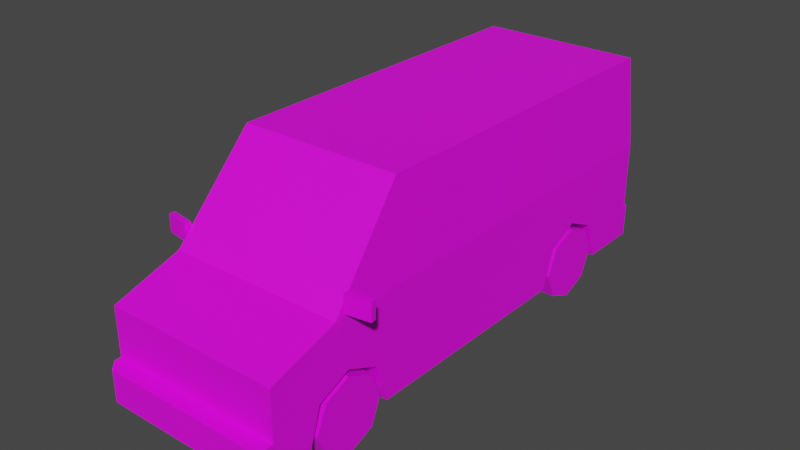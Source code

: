 # Source: Veh_Van_03_Red.blend  (saved by Blender 2.90.8; exported with 4.5.12 LTS)
import bpy
from mathutils import Matrix  # noqa: F401  (used for matrix-valued properties, if any)

bpy.ops.wm.read_factory_settings(use_empty=True)
scene = bpy.context.scene
scene.name = 'Scene'

# ---- collections
col_collection = bpy.data.collections.new('Collection'); scene.collection.children.link(col_collection)

# ---- images (referenced by path relative to the original .blend; pixels are not part of the script)
import os
ASSET_DIR = os.environ.get("B2B_ASSET_DIR", "")  # directory of the original .blend (textures are referenced by path, not embedded)
HERE = os.path.dirname(os.path.abspath(__file__))  # packed textures are extracted next to this script under _unpacked/

def load_image(name, relpath, width, height, colorspace="sRGB"):
    """Load a texture the original file referenced (path relative to the .blend, or extracted next to this script)."""
    p = next((c for c in (os.path.join(HERE, relpath), os.path.join(ASSET_DIR, relpath)) if relpath and os.path.exists(c)), "")
    if p:
        img = bpy.data.images.load(p, check_existing=True)
        img.name = name
    else:  # same state as the original file: an image datablock whose file is absent (Cycles renders it pink)
        img = bpy.data.images.new(name, width, height)
        img.source = "FILE"
        img.filepath = "//" + (relpath or name)
    img.colorspace_settings.name = colorspace
    return img
img_city_vehicles_pallete_png = load_image('city_vehicles_pallete.png', 'city_vehicles_pallete.png', 1024, 1024, 'sRGB')

# ---- materials (node trees are filled in below, after node groups)
mat_material_001 = bpy.data.materials.new('Material.001')
mat_material_001.use_transparent_shadow = False

# ---- material node trees
mat_material_001.use_nodes = True; mat_material_001.node_tree.nodes.clear()
_N = mat_material_001.node_tree.nodes; _L = mat_material_001.node_tree.links
n0 = _N.new('ShaderNodeBsdfPrincipled'); n0.name = 'Principled BSDF'; n0.location = (10, 300)
n0.distribution = 'GGX'
n0.subsurface_method = 'BURLEY'
n0.inputs[3].default_value = 1.45
n0.inputs[27].default_value = (0.0, 0.0, 0.0, 1.0)
n0.inputs[28].default_value = 1.0
n1 = _N.new('ShaderNodeOutputMaterial'); n1.name = 'Material Output'; n1.location = (300, 300)
n2 = _N.new('ShaderNodeTexImage'); n2.name = 'Image Texture'; n2.location = (-353, 87)
n2.image = img_city_vehicles_pallete_png
n2.interpolation = 'Closest'
_L.new(n0.outputs[0], n1.inputs[0])
_L.new(n2.outputs[0], n0.inputs[0])
n1.is_active_output = True

# ---- world
world_world = bpy.data.worlds.new('World'); scene.world = world_world
world_world.use_nodes = True; world_world.node_tree.nodes.clear()
_N = world_world.node_tree.nodes; _L = world_world.node_tree.links
n0 = _N.new('ShaderNodeOutputWorld'); n0.name = 'World Output'; n0.location = (300, 300)
n1 = _N.new('ShaderNodeBackground'); n1.name = 'Background'; n1.location = (10, 300)
n1.inputs[0].default_value = (0.05088, 0.05088, 0.05088, 1.0)
_L.new(n1.outputs[0], n0.inputs[0])
n0.is_active_output = True
world_world.color = (0.05088, 0.05088, 0.05088)
world_world.use_sun_shadow = False
world_world.sun_shadow_jitter_overblur = 0.0

# ---- meshes
me_plane = bpy.data.meshes.new('Plane')
me_plane.from_pydata([(0.357, 0.3844, 0.4111), (0.357, 0.582, 0.5017), (0.357, 0.7796, 0.4111), (0.357, -1.623, 0.4111), (0.357, -1.42, 0.5017), (0.357, -1.216, 0.4111), (0.5505, -1.93, 0.6685), (0.5505, -1.93, 0.1664), (0.4383, 1.198, 1.34), (0.5505, 1.225, 0.1664), (0.5166, -1.479, 0.8279), (0.5082, -1.012, 1.371), (0.4757, 1.225, 0.8036), (0.1741, 1.225, 0.8068), (0.4924, -1.199, 1.153), (0.5251, -1.164, 1.145), (0.5481, -1.43, 0.8355), (0.5481, -0.8572, 0.8355), (0.5505, -0.7265, 0.1664), (0.5082, -0.7265, 1.371), (0.5251, -0.8572, 1.145), (0.5227, -1.179, 1.177), (0.5505, -1.5, 0.8036), (0.5505, -0.7265, 0.8036), (0.5227, -0.7265, 1.177), (0.5505, -1.93, 0.363), (0.4902, -2.032, 0.363), (0.5505, -1.972, 0.363), (0.5505, -1.972, 0.1664), (0.4902, -2.032, 0.1664), (0.5505, -1.623, 0.4111), (0.5505, -1.699, 0.1664), (0.357, -1.699, 0.1664), (0.5505, -1.216, 0.4111), (0.5505, -1.14, 0.1664), (0.357, -1.14, 0.1664), (0.5505, -1.42, 0.5017), (0.357, -1.42, 0.1664), (0.5505, 0.3844, 0.4111), (0.5505, 0.3022, 0.1664), (0.357, 0.3022, 0.1664), (0.5505, 0.7796, 0.4111), (0.5505, 0.8618, 0.1664), (0.357, 0.8618, 0.1664), (0.5505, 0.582, 0.5017), (0.357, 0.582, 0.1664), (0.1033, -2.032, 0.3256), (0.1033, -2.032, 0.2058), (0.5505, -1.93, 0.5928), (0.5505, -1.93, 0.4498), (0.351, -1.93, 0.5928), (0.351, -1.93, 0.4498), (0.2985, -1.93, 0.4498), (0.2985, -1.93, 0.5928), (0.5133, -1.93, 0.4498), (0.5133, -1.93, 0.5928), (0.03391, -1.93, 0.5185), (0.4757, 1.225, 0.4016), (0.5263, 1.283, 0.1664), (0.5505, 1.251, 0.1664), (0.5505, 1.251, 0.363), (0.5263, 1.283, 0.363), (0.5505, 1.225, 0.8036), (0.5082, 1.197, 1.371), (0.5505, 1.225, 0.363), (0.07575, 1.225, 0.8071), (0.07575, 1.225, 0.776), (0.1741, 1.225, 0.776), (0.1024, 1.283, 0.3256), (0.1024, 1.283, 0.2058), (0.4757, 1.225, 0.7611), (0.5505, 1.225, 0.7611), (0.5505, 1.225, 0.5149), (0.4757, 1.225, 0.5149), (0.5505, 1.225, 0.5571), (0.4757, 1.225, 0.5571), (-0.357, 0.3844, 0.4111), (-0.357, 0.582, 0.5017), (-0.357, 0.7796, 0.4111), (-0.357, -1.623, 0.4111), (-0.357, -1.42, 0.5017), (-0.357, -1.216, 0.4111), (-0.5505, -1.93, 0.6685), (-0.5505, -1.93, 0.1664), (-0.4383, 1.198, 1.34), (-0.5505, 1.225, 0.1664), (-0.5166, -1.479, 0.8279), (-0.5082, -1.012, 1.371), (0.0, -1.93, 0.6685), (0.0, -1.93, 0.1664), (0.0, 1.197, 1.371), (0.0, 1.225, 0.1664), (0.0, -1.5, 0.8036), (0.0, -1.012, 1.371), (-0.4757, 1.225, 0.8036), (-0.1741, 1.225, 0.8068), (-0.4924, -1.199, 1.153), (0.0, -1.179, 1.177), (-0.5251, -1.164, 1.145), (-0.5481, -1.43, 0.8355), (0.0, -1.199, 1.153), (0.0, -1.479, 0.8279), (-0.5481, -0.8572, 0.8355), (-0.5505, -0.7265, 0.1664), (-0.5082, -0.7265, 1.371), (-0.5251, -0.8572, 1.145), (-0.5227, -1.179, 1.177), (-0.5505, -1.5, 0.8036), (-0.5505, -0.7265, 0.8036), (-0.5227, -0.7265, 1.177), (0.0, -1.93, 0.363), (-0.5505, -1.93, 0.363), (0.0, -2.032, 0.363), (0.0, -2.032, 0.1664), (-0.4902, -2.032, 0.363), (-0.5505, -1.972, 0.363), (-0.5505, -1.972, 0.1664), (-0.4902, -2.032, 0.1664), (-0.5505, -1.623, 0.4111), (-0.5505, -1.699, 0.1664), (-0.357, -1.699, 0.1664), (-0.5505, -1.216, 0.4111), (-0.5505, -1.14, 0.1664), (-0.357, -1.14, 0.1664), (-0.5505, -1.42, 0.5017), (-0.357, -1.42, 0.1664), (-0.5505, 0.3844, 0.4111), (-0.5505, 0.3022, 0.1664), (-0.357, 0.3022, 0.1664), (-0.5505, 0.7796, 0.4111), (-0.5505, 0.8618, 0.1664), (-0.357, 0.8618, 0.1664), (-0.5505, 0.582, 0.5017), (-0.357, 0.582, 0.1664), (0.0, -2.032, 0.3256), (0.0, -2.032, 0.2058), (-0.1033, -2.032, 0.3256), (-0.1033, -2.032, 0.2058), (-0.5505, -1.93, 0.5928), (-0.5505, -1.93, 0.4498), (-0.351, -1.93, 0.5928), (-0.351, -1.93, 0.4498), (0.0, -1.93, 0.5928), (0.0, -1.93, 0.4498), (-0.2985, -1.93, 0.4498), (-0.2985, -1.93, 0.5928), (-0.5133, -1.93, 0.4498), (-0.5133, -1.93, 0.5928), (0.0, -1.93, 0.5574), (0.0, -1.93, 0.4796), (-0.03391, -1.93, 0.5185), (-0.4757, 1.225, 0.4016), (0.0, 1.225, 0.363), (0.0, 1.283, 0.1664), (0.0, 1.283, 0.363), (-0.5263, 1.283, 0.1664), (-0.5505, 1.251, 0.1664), (-0.5505, 1.251, 0.363), (-0.5263, 1.283, 0.363), (-0.5505, 1.225, 0.8036), (-0.5082, 1.197, 1.371), (0.0, 1.225, 0.8072), (0.0, 1.198, 1.34), (-0.5505, 1.225, 0.363), (0.0, 1.225, 0.4016), (-0.07575, 1.225, 0.8071), (-0.07575, 1.225, 0.776), (-0.1741, 1.225, 0.776), (0.0, 1.283, 0.2058), (0.0, 1.283, 0.3256), (-0.1024, 1.283, 0.3256), (-0.1024, 1.283, 0.2058), (-0.4757, 1.225, 0.7611), (-0.5505, 1.225, 0.7611), (-0.5505, 1.225, 0.5149), (-0.4757, 1.225, 0.5149), (-0.5505, 1.225, 0.5571), (-0.4757, 1.225, 0.5571), (0.5532, -1.445, 0.8252), (0.5532, -1.445, 0.9345), (0.5475, -1.409, 0.8252), (0.5475, -1.409, 0.9345), (0.704, -1.421, 0.8252), (0.704, -1.421, 0.9345), (0.6983, -1.385, 0.8252), (0.6983, -1.385, 0.9345), (-0.5532, -1.445, 0.8252), (-0.5532, -1.445, 0.9345), (-0.5475, -1.409, 0.8252), (-0.5475, -1.409, 0.9345), (-0.704, -1.421, 0.8252), (-0.704, -1.421, 0.9345), (-0.6983, -1.385, 0.8252), (-0.6983, -1.385, 0.9345)], [], [(0, 1, 44, 38), (1, 2, 41, 44), (2, 43, 42, 41), (3, 4, 36, 30), (4, 5, 33, 36), (5, 35, 34, 33), (8, 12, 13, 65, 161, 162), (89, 7, 28, 29, 113), (11, 19, 63, 90, 93), (10, 14, 100, 101), (6, 22, 92, 88), (62, 63, 19, 24, 23), (161, 65, 66, 67, 13, 12, 70, 75, 73, 57, 164), (97, 21, 11, 93), (14, 10, 22, 21), (10, 101, 92, 22), (100, 14, 21, 97), (17, 20, 15, 16), (23, 18, 39, 38, 44, 41, 42, 9, 64, 72, 74, 71, 62), (21, 24, 19, 11), (16, 15, 21, 22), (17, 16, 22, 23), (20, 17, 23, 24), (15, 20, 24, 21), (110, 25, 49, 54, 51, 50, 55, 48, 6, 88, 142, 53, 52, 143), (25, 110, 112, 26, 27), (29, 26, 112, 134, 46, 47, 135, 113), (26, 29, 28, 27), (7, 25, 27, 28), (37, 3, 32), (37, 4, 3), (37, 5, 4), (32, 3, 30, 31), (35, 5, 37), (45, 0, 40), (45, 1, 0), (45, 2, 1), (40, 0, 38, 39), (43, 2, 45), (135, 47, 46, 134), (48, 55, 54, 49), (143, 52, 53, 142, 148, 56, 149), (54, 55, 50, 51), (149, 56, 148), (37, 32, 31, 7, 89, 91, 9, 42, 43, 45, 40, 39, 18, 34, 35), (36, 33, 34, 18, 23, 22, 6, 48, 49, 25, 7, 31, 30), (64, 9, 59, 60), (152, 64, 60, 61, 154), (154, 61, 58, 153, 168, 69, 68, 169), (58, 61, 60, 59), (9, 91, 153, 58, 59), (12, 8, 63, 62), (13, 67, 66, 65), (8, 162, 90, 63), (57, 73, 72, 64), (164, 57, 64, 152), (169, 68, 69, 168), (71, 70, 12, 62), (72, 73, 75, 74), (74, 75, 70, 71), (76, 126, 132, 77), (77, 132, 129, 78), (78, 129, 130, 131), (79, 118, 124, 80), (80, 124, 121, 81), (81, 121, 122, 123), (84, 162, 161, 165, 95, 94), (89, 113, 117, 116, 83), (87, 93, 90, 160, 104), (86, 101, 100, 96), (82, 88, 92, 107), (159, 108, 109, 104, 160), (161, 164, 151, 175, 177, 172, 94, 95, 167, 166, 165), (97, 93, 87, 106), (96, 106, 107, 86), (86, 107, 92, 101), (100, 97, 106, 96), (102, 99, 98, 105), (108, 159, 173, 176, 174, 163, 85, 130, 129, 132, 126, 127, 103), (106, 87, 104, 109), (99, 107, 106, 98), (102, 108, 107, 99), (105, 109, 108, 102), (98, 106, 109, 105), (110, 143, 144, 145, 142, 88, 82, 138, 147, 140, 141, 146, 139, 111), (111, 115, 114, 112, 110), (117, 113, 135, 137, 136, 134, 112, 114), (114, 115, 116, 117), (83, 116, 115, 111), (125, 120, 79), (125, 79, 80), (125, 80, 81), (120, 119, 118, 79), (123, 125, 81), (133, 128, 76), (133, 76, 77), (133, 77, 78), (128, 127, 126, 76), (131, 133, 78), (135, 134, 136, 137), (138, 139, 146, 147), (143, 149, 150, 148, 142, 145, 144), (146, 141, 140, 147), (149, 148, 150), (125, 123, 122, 103, 127, 128, 133, 131, 130, 85, 91, 89, 83, 119, 120), (124, 118, 119, 83, 111, 139, 138, 82, 107, 108, 103, 122, 121), (163, 157, 156, 85), (152, 154, 158, 157, 163), (154, 169, 170, 171, 168, 153, 155, 158), (155, 156, 157, 158), (85, 156, 155, 153, 91), (94, 159, 160, 84), (95, 165, 166, 167), (84, 160, 90, 162), (151, 163, 174, 175), (164, 152, 163, 151), (169, 168, 171, 170), (173, 159, 94, 172), (174, 176, 177, 175), (176, 173, 172, 177), (178, 179, 181, 180), (180, 181, 185, 184), (184, 185, 183, 182), (182, 183, 179, 178), (180, 184, 182, 178), (185, 181, 179, 183), (186, 188, 189, 187), (188, 192, 193, 189), (192, 190, 191, 193), (190, 186, 187, 191), (188, 186, 190, 192), (193, 191, 187, 189)])
_uv = me_plane.uv_layers.new(name='UVMap')
_uv.uv.foreach_set('vector', [0.2197, 0.05037, 0.2197, 0.05085, 0.2192, 0.05085, 0.2192, 0.05037, 0.2197, 0.05085, 0.2197, 0.05134, 0.2192, 0.05134, 0.2192, 0.05085, 0.2176, 0.05573, 0.2176, 0.05634, 0.2171, 0.05634, 0.2171, 0.05573, 0.2149, 0.05542, 0.2149, 0.05493, 0.2154, 0.05493, 0.2154, 0.05542, 0.2149, 0.05493, 0.2149, 0.05443, 0.2154, 0.05443, 0.2154, 0.05493, 0.2089, 0.05575, 0.2089, 0.05635, 0.2085, 0.05635, 0.2085, 0.05575, 0.2528, 0.9522, 0.2464, 0.9527, 0.2464, 0.9491, 0.2464, 0.9479, 0.2464, 0.947, 0.2528, 0.947, 0.2179, 0.03143, 0.2158, 0.03143, 0.2158, 0.03127, 0.216, 0.03104, 0.2179, 0.03104, 0.2595, 0.8783, 0.2595, 0.8795, 0.2595, 0.8875, 0.2574, 0.8875, 0.2574, 0.8783, 0.1234, 0.03982, 0.1227, 0.03977, 0.1227, 0.03872, 0.1234, 0.03872, 0.2552, 0.8921, 0.2571, 0.8921, 0.2571, 0.8944, 0.2552, 0.8944, 0.2479, 0.8919, 0.2455, 0.8918, 0.2455, 0.8837, 0.2463, 0.8837, 0.2479, 0.8837, 0.2464, 0.947, 0.2464, 0.9479, 0.246, 0.9479, 0.246, 0.9491, 0.2464, 0.9491, 0.2464, 0.9527, 0.2458, 0.9527, 0.2434, 0.9527, 0.2428, 0.9527, 0.2415, 0.9527, 0.2415, 0.947, 0.256, 0.8898, 0.256, 0.892, 0.2552, 0.8919, 0.2552, 0.8898, 0.2561, 0.8918, 0.2574, 0.8919, 0.2575, 0.8921, 0.256, 0.892, 0.2574, 0.8919, 0.2574, 0.8898, 0.2575, 0.8898, 0.2575, 0.8921, 0.2561, 0.8898, 0.2561, 0.8918, 0.256, 0.892, 0.256, 0.8898, 0.1184, 0.03534, 0.1178, 0.03534, 0.1178, 0.03469, 0.1184, 0.03412, 0.2479, 0.8837, 0.2506, 0.8837, 0.2506, 0.888, 0.2495, 0.8884, 0.2491, 0.8892, 0.2495, 0.89, 0.2506, 0.8904, 0.2506, 0.8919, 0.2497, 0.8919, 0.2491, 0.8919, 0.2489, 0.8919, 0.248, 0.8919, 0.2479, 0.8919, 0.2463, 0.8818, 0.2463, 0.8837, 0.2455, 0.8837, 0.2455, 0.8825, 0.2477, 0.8808, 0.2464, 0.8819, 0.2463, 0.8818, 0.2479, 0.8805, 0.2477, 0.8832, 0.2477, 0.8808, 0.2479, 0.8805, 0.2479, 0.8837, 0.2464, 0.8832, 0.2477, 0.8832, 0.2479, 0.8837, 0.2463, 0.8837, 0.2464, 0.8819, 0.2464, 0.8832, 0.2463, 0.8837, 0.2463, 0.8818, 0.2575, 0.8898, 0.2575, 0.8875, 0.2579, 0.8875, 0.2579, 0.8876, 0.2579, 0.8883, 0.2585, 0.8883, 0.2585, 0.8876, 0.2585, 0.8875, 0.2588, 0.8875, 0.2588, 0.8898, 0.2585, 0.8898, 0.2585, 0.8885, 0.2579, 0.8885, 0.2579, 0.8898, 0.8225, 0.1256, 0.8225, 0.124, 0.8228, 0.124, 0.8228, 0.1255, 0.8226, 0.1256, 0.8183, 0.1253, 0.8177, 0.1253, 0.8177, 0.1238, 0.8178, 0.1238, 0.8178, 0.1241, 0.8182, 0.1241, 0.8182, 0.1238, 0.8183, 0.1238, 0.8171, 0.1121, 0.8177, 0.1121, 0.8177, 0.1123, 0.8171, 0.1123, 0.8177, 0.1124, 0.8171, 0.1124, 0.8171, 0.1123, 0.8177, 0.1123, 0.2127, 0.05375, 0.2121, 0.05325, 0.2127, 0.05307, 0.2127, 0.05375, 0.2119, 0.05375, 0.2121, 0.05325, 0.2127, 0.05375, 0.2121, 0.05424, 0.2119, 0.05375, 0.2104, 0.05635, 0.2104, 0.05575, 0.2108, 0.05575, 0.2108, 0.05635, 0.2127, 0.05443, 0.2121, 0.05424, 0.2127, 0.05375, 0.2144, 0.05375, 0.2138, 0.05327, 0.2144, 0.05307, 0.2144, 0.05375, 0.2136, 0.05375, 0.2138, 0.05327, 0.2144, 0.05375, 0.2138, 0.05423, 0.2136, 0.05375, 0.2089, 0.05635, 0.2089, 0.05575, 0.2094, 0.05575, 0.2094, 0.05635, 0.2144, 0.05443, 0.2138, 0.05423, 0.2144, 0.05375, 0.551, 0.02525, 0.551, 0.02579, 0.5504, 0.02579, 0.5504, 0.02525, 0.8838, 0.5504, 0.8838, 0.5521, 0.8774, 0.5521, 0.8774, 0.5504, 0.1236, 0.03872, 0.1236, 0.03808, 0.1239, 0.03808, 0.1239, 0.03872, 0.1238, 0.03872, 0.1238, 0.03864, 0.1237, 0.03872, 0.9787, 0.4766, 0.9841, 0.4766, 0.9841, 0.4827, 0.9787, 0.4827, 0.8081, 0.1253, 0.8164, 0.1181, 0.8248, 0.1253, 0.2165, 0.03336, 0.2165, 0.0323, 0.2158, 0.0323, 0.2158, 0.03143, 0.2179, 0.03143, 0.2179, 0.04341, 0.2158, 0.04341, 0.2158, 0.04203, 0.2165, 0.04203, 0.2165, 0.04097, 0.2165, 0.03991, 0.2158, 0.03991, 0.2158, 0.036, 0.2158, 0.03443, 0.2165, 0.03443, 0.2491, 0.8808, 0.2495, 0.8817, 0.2506, 0.882, 0.2506, 0.8837, 0.2479, 0.8837, 0.2479, 0.8805, 0.2484, 0.8787, 0.2488, 0.8787, 0.2494, 0.8787, 0.2497, 0.8787, 0.2506, 0.8787, 0.2506, 0.8797, 0.2495, 0.88, 0.8171, 0.1221, 0.8177, 0.1221, 0.8177, 0.1222, 0.8171, 0.1222, 0.8211, 0.124, 0.8211, 0.1257, 0.821, 0.1257, 0.8209, 0.1256, 0.8209, 0.124, 0.8134, 0.1239, 0.8134, 0.1223, 0.814, 0.1223, 0.814, 0.1239, 0.8138, 0.1239, 0.8138, 0.1236, 0.8135, 0.1236, 0.8135, 0.1239, 0.8177, 0.1223, 0.8171, 0.1223, 0.8171, 0.1222, 0.8177, 0.1222, 0.2158, 0.04341, 0.2179, 0.04341, 0.2179, 0.04363, 0.2159, 0.04363, 0.2158, 0.04351, 0.2422, 0.8964, 0.2445, 0.8962, 0.2446, 0.8965, 0.2422, 0.8967, 0.8168, 0.1332, 0.8139, 0.1332, 0.8139, 0.1243, 0.8168, 0.1243, 0.2445, 0.8962, 0.2445, 0.8944, 0.2446, 0.8944, 0.2446, 0.8965, 0.2405, 0.8964, 0.241, 0.8964, 0.241, 0.8967, 0.2404, 0.8967, 0.2419, 0.8684, 0.2419, 0.8827, 0.2407, 0.885, 0.2407, 0.8684, 0.5429, 0.02544, 0.5429, 0.0249, 0.5436, 0.0249, 0.5436, 0.02544, 0.921, 0.5999, 0.921, 0.597, 0.9228, 0.597, 0.9227, 0.5999, 0.8857, 0.6023, 0.8857, 0.5988, 0.8877, 0.5988, 0.8877, 0.6023, 0.913, 0.5999, 0.913, 0.597, 0.921, 0.597, 0.921, 0.5999, 0.2133, 0.05539, 0.2129, 0.05539, 0.2129, 0.05491, 0.2133, 0.05491, 0.2133, 0.05491, 0.2129, 0.05491, 0.2129, 0.05443, 0.2133, 0.05443, 0.2109, 0.05563, 0.2114, 0.05563, 0.2114, 0.05623, 0.2109, 0.05623, 0.2119, 0.05406, 0.2114, 0.05406, 0.2114, 0.05356, 0.2119, 0.05356, 0.2119, 0.05356, 0.2114, 0.05356, 0.2114, 0.05307, 0.2119, 0.05307, 0.2176, 0.05573, 0.2181, 0.05573, 0.2181, 0.05633, 0.2176, 0.05633, 0.2528, 0.9418, 0.2528, 0.947, 0.2464, 0.947, 0.2464, 0.9461, 0.2464, 0.9449, 0.2464, 0.9413, 0.2179, 0.03143, 0.2179, 0.03104, 0.2198, 0.03104, 0.22, 0.03127, 0.22, 0.03143, 0.2552, 0.8783, 0.2574, 0.8783, 0.2574, 0.8875, 0.2552, 0.8875, 0.2552, 0.8795, 0.1234, 0.03761, 0.1234, 0.03872, 0.1227, 0.03872, 0.1227, 0.03767, 0.2552, 0.8967, 0.2552, 0.8944, 0.2571, 0.8944, 0.2571, 0.8967, 0.2428, 0.8785, 0.2428, 0.8867, 0.2412, 0.8867, 0.2404, 0.8867, 0.2404, 0.8786, 0.2464, 0.947, 0.2415, 0.947, 0.2415, 0.9413, 0.2428, 0.9413, 0.2434, 0.9413, 0.2458, 0.9413, 0.2464, 0.9413, 0.2464, 0.9449, 0.246, 0.9449, 0.246, 0.9461, 0.2464, 0.9461, 0.256, 0.8898, 0.2552, 0.8898, 0.2552, 0.8877, 0.256, 0.8876, 0.2561, 0.8877, 0.256, 0.8876, 0.2575, 0.8875, 0.2574, 0.8876, 0.2574, 0.8876, 0.2575, 0.8875, 0.2575, 0.8898, 0.2574, 0.8898, 0.2561, 0.8898, 0.256, 0.8898, 0.256, 0.8876, 0.2561, 0.8877, 0.1158, 0.0374, 0.1158, 0.03862, 0.1152, 0.03805, 0.1152, 0.0374, 0.2428, 0.8867, 0.2428, 0.8785, 0.243, 0.8785, 0.2438, 0.8785, 0.244, 0.8785, 0.2446, 0.8785, 0.2455, 0.8785, 0.2455, 0.88, 0.2444, 0.8804, 0.244, 0.8812, 0.2444, 0.882, 0.2455, 0.8824, 0.2455, 0.8867, 0.2412, 0.8885, 0.2404, 0.8878, 0.2404, 0.8867, 0.2412, 0.8867, 0.2426, 0.8896, 0.2428, 0.8899, 0.2412, 0.8885, 0.2413, 0.8885, 0.2426, 0.8872, 0.2428, 0.8867, 0.2428, 0.8899, 0.2426, 0.8896, 0.2413, 0.8872, 0.2412, 0.8867, 0.2428, 0.8867, 0.2426, 0.8872, 0.2413, 0.8885, 0.2412, 0.8885, 0.2412, 0.8867, 0.2413, 0.8872, 0.2575, 0.8898, 0.2579, 0.8898, 0.2579, 0.891, 0.2585, 0.891, 0.2585, 0.8898, 0.2588, 0.8898, 0.2588, 0.8921, 0.2585, 0.8921, 0.2585, 0.8919, 0.2585, 0.8912, 0.2579, 0.8912, 0.2579, 0.8919, 0.2579, 0.8921, 0.2575, 0.8921, 0.8225, 0.1223, 0.8226, 0.1223, 0.8228, 0.1225, 0.8228, 0.124, 0.8225, 0.124, 0.8183, 0.1223, 0.8183, 0.1238, 0.8182, 0.1238, 0.8182, 0.1235, 0.8178, 0.1235, 0.8178, 0.1238, 0.8177, 0.1238, 0.8177, 0.1223, 0.8134, 0.1223, 0.8134, 0.1221, 0.814, 0.1221, 0.814, 0.1223, 0.814, 0.122, 0.814, 0.1221, 0.8134, 0.1221, 0.8134, 0.122, 0.2157, 0.05375, 0.2157, 0.05443, 0.2151, 0.05424, 0.2157, 0.05375, 0.2151, 0.05424, 0.2149, 0.05375, 0.2157, 0.05375, 0.2149, 0.05375, 0.2151, 0.05325, 0.2104, 0.05635, 0.2099, 0.05635, 0.2099, 0.05575, 0.2104, 0.05575, 0.2157, 0.05307, 0.2157, 0.05375, 0.2151, 0.05325, 0.2136, 0.05375, 0.2136, 0.05443, 0.213, 0.05423, 0.2136, 0.05375, 0.213, 0.05423, 0.2127, 0.05375, 0.2136, 0.05375, 0.2127, 0.05375, 0.213, 0.05327, 0.2099, 0.05635, 0.2094, 0.05635, 0.2094, 0.05575, 0.2099, 0.05575, 0.2136, 0.05307, 0.2136, 0.05375, 0.213, 0.05327, 0.551, 0.02525, 0.5504, 0.02525, 0.5504, 0.0247, 0.551, 0.0247, 0.8838, 0.5992, 0.8774, 0.5992, 0.8774, 0.5976, 0.8838, 0.5976, 0.1236, 0.03872, 0.1237, 0.03872, 0.1238, 0.03879, 0.1238, 0.03872, 0.1239, 0.03872, 0.1239, 0.03935, 0.1236, 0.03935, 0.9787, 0.515, 0.9787, 0.5089, 0.9841, 0.5089, 0.9841, 0.515, 0.8081, 0.1253, 0.8248, 0.1253, 0.8164, 0.1325, 0.2193, 0.03336, 0.2193, 0.03443, 0.22, 0.03443, 0.22, 0.036, 0.22, 0.03991, 0.2193, 0.03991, 0.2193, 0.04097, 0.2193, 0.04203, 0.22, 0.04203, 0.22, 0.04341, 0.2179, 0.04341, 0.2179, 0.03143, 0.22, 0.03143, 0.22, 0.0323, 0.2193, 0.0323, 0.244, 0.8896, 0.2444, 0.8904, 0.2455, 0.8907, 0.2455, 0.8917, 0.2446, 0.8917, 0.2443, 0.8917, 0.2437, 0.8917, 0.2433, 0.8917, 0.2428, 0.8899, 0.2428, 0.8867, 0.2455, 0.8867, 0.2455, 0.8884, 0.2444, 0.8887, 0.8134, 0.1123, 0.8134, 0.1122, 0.814, 0.1122, 0.814, 0.1123, 0.8211, 0.124, 0.8209, 0.124, 0.8209, 0.1224, 0.821, 0.1223, 0.8211, 0.1223, 0.8134, 0.1239, 0.8135, 0.1239, 0.8135, 0.1242, 0.8138, 0.1242, 0.8138, 0.1239, 0.814, 0.1239, 0.814, 0.1255, 0.8134, 0.1255, 0.814, 0.1121, 0.814, 0.1122, 0.8134, 0.1122, 0.8134, 0.1121, 0.22, 0.04341, 0.22, 0.04351, 0.2199, 0.04363, 0.2179, 0.04363, 0.2179, 0.04341, 0.2422, 0.8924, 0.2422, 0.8921, 0.2446, 0.8923, 0.2445, 0.8926, 0.8168, 0.1017, 0.8168, 0.1106, 0.8139, 0.1106, 0.8139, 0.1017, 0.2445, 0.8926, 0.2446, 0.8923, 0.2446, 0.8944, 0.2445, 0.8944, 0.2405, 0.8924, 0.2404, 0.8921, 0.241, 0.8921, 0.241, 0.8924, 0.2419, 0.8684, 0.2407, 0.8684, 0.2407, 0.8518, 0.2419, 0.854, 0.5429, 0.02544, 0.5436, 0.02544, 0.5436, 0.02597, 0.5429, 0.02597, 0.921, 0.5571, 0.9227, 0.5571, 0.9228, 0.56, 0.921, 0.56, 0.8857, 0.5508, 0.8877, 0.5508, 0.8877, 0.5543, 0.8857, 0.5543, 0.913, 0.5571, 0.921, 0.5571, 0.921, 0.56, 0.913, 0.56, 0.1519, 0.03659, 0.1519, 0.03714, 0.1517, 0.03714, 0.1517, 0.03659, 0.9462, 0.4984, 0.9457, 0.4984, 0.9457, 0.4976, 0.9462, 0.4976, 0.1417, 0.0371, 0.1417, 0.03765, 0.1415, 0.03765, 0.1415, 0.0371, 0.1413, 0.03786, 0.1407, 0.03786, 0.1407, 0.0371, 0.1413, 0.03711, 0.1519, 0.03583, 0.1519, 0.03506, 0.152, 0.03506, 0.152, 0.03583, 0.1519, 0.03659, 0.1519, 0.03583, 0.152, 0.03583, 0.152, 0.03659, 0.1413, 0.0371, 0.1415, 0.0371, 0.1415, 0.03765, 0.1413, 0.03765, 0.9462, 0.4968, 0.9462, 0.4976, 0.9457, 0.4976, 0.9457, 0.4969, 0.1519, 0.03659, 0.152, 0.03659, 0.152, 0.03714, 0.1519, 0.03714, 0.1413, 0.03786, 0.1413, 0.03862, 0.1407, 0.03862, 0.1407, 0.03787, 0.1519, 0.03583, 0.1517, 0.03583, 0.1517, 0.03506, 0.1519, 0.03506, 0.1517, 0.03583, 0.1519, 0.03583, 0.1519, 0.03659, 0.1517, 0.03659])
me_plane.materials.append(mat_material_001)
me_plane.use_remesh_fix_poles = True
me_plane.use_remesh_preserve_attributes = False
me_plane.use_mirror_vertex_groups = False
me_plane.update()
me_plane_001 = bpy.data.meshes.new('Plane.001')
me_plane_001.from_pydata([(0.3999, -1.42, 0.23), (0.5505, -1.42, 0.23), (0.3999, -1.191, 0.23), (0.5505, -1.191, 0.23), (0.3999, -1.258, 0.068), (0.5505, -1.258, 0.068), (0.3999, -1.42, 0.0009183), (0.5505, -1.42, 0.0009183), (0.3999, -1.582, 0.068), (0.5505, -1.582, 0.068), (0.3999, -1.649, 0.23), (0.5505, -1.649, 0.23), (0.3999, -1.582, 0.3919), (0.5505, -1.582, 0.3919), (0.3999, -1.42, 0.459), (0.5505, -1.42, 0.459), (0.3999, -1.258, 0.3919), (0.5505, -1.258, 0.3919), (0.5505, -1.314, 0.1241), (0.5505, -1.27, 0.23), (0.5505, -1.42, 0.08024), (0.5505, -1.526, 0.1241), (0.5505, -1.57, 0.23), (0.5505, -1.526, 0.3358), (0.5505, -1.42, 0.3797), (0.5505, -1.314, 0.3358)], [], [(0, 2, 4), (1, 18, 19), (2, 3, 5, 4), (0, 4, 6), (1, 20, 18), (4, 5, 7, 6), (0, 6, 8), (1, 21, 20), (6, 7, 9, 8), (0, 8, 10), (1, 22, 21), (8, 9, 11, 10), (0, 10, 12), (1, 23, 22), (10, 11, 13, 12), (0, 12, 14), (1, 24, 23), (12, 13, 15, 14), (0, 14, 16), (1, 25, 24), (14, 15, 17, 16), (0, 16, 2), (1, 19, 25), (16, 17, 3, 2), (19, 18, 5, 3), (18, 20, 7, 5), (20, 21, 9, 7), (21, 22, 11, 9), (22, 23, 13, 11), (23, 24, 15, 13), (24, 25, 17, 15), (25, 19, 3, 17)])
_uv = me_plane_001.uv_layers.new(name='UVMap')
_uv.uv.foreach_set('vector', [0.1144, 0.03682, 0.1146, 0.03635, 0.1149, 0.03663, 0.2456, 0.02722, 0.2453, 0.02709, 0.2455, 0.02691, 0.1165, 0.03575, 0.1168, 0.03575, 0.1168, 0.03611, 0.1165, 0.03611, 0.1144, 0.03682, 0.1149, 0.03663, 0.1149, 0.03702, 0.2456, 0.02722, 0.2453, 0.02734, 0.2453, 0.02709, 0.1172, 0.03454, 0.1175, 0.03454, 0.1175, 0.0349, 0.1172, 0.0349, 0.1144, 0.03682, 0.1149, 0.03702, 0.1146, 0.03729, 0.2456, 0.02722, 0.2455, 0.02752, 0.2453, 0.02734, 0.1172, 0.0349, 0.1175, 0.0349, 0.1175, 0.03526, 0.1172, 0.03526, 0.1144, 0.03682, 0.1146, 0.03729, 0.1142, 0.03729, 0.2456, 0.02722, 0.2457, 0.02752, 0.2455, 0.02752, 0.1168, 0.03828, 0.1165, 0.03828, 0.1165, 0.03791, 0.1168, 0.03791, 0.1144, 0.03682, 0.1142, 0.03729, 0.114, 0.03702, 0.2456, 0.02722, 0.2459, 0.02734, 0.2457, 0.02752, 0.1168, 0.03791, 0.1165, 0.03791, 0.1165, 0.03756, 0.1168, 0.03756, 0.1144, 0.03682, 0.114, 0.03702, 0.114, 0.03663, 0.2456, 0.02722, 0.2459, 0.02709, 0.2459, 0.02734, 0.1175, 0.03743, 0.1172, 0.03743, 0.1172, 0.03706, 0.1175, 0.03706, 0.1144, 0.03682, 0.114, 0.03663, 0.1142, 0.03635, 0.2456, 0.02722, 0.2457, 0.02691, 0.2459, 0.02709, 0.1175, 0.03706, 0.1172, 0.03706, 0.1172, 0.03671, 0.1175, 0.03671, 0.1144, 0.03682, 0.1142, 0.03635, 0.1146, 0.03635, 0.2456, 0.02722, 0.2455, 0.02691, 0.2457, 0.02691, 0.1165, 0.03539, 0.1168, 0.03539, 0.1168, 0.03575, 0.1165, 0.03575, 0.1122, 0.03776, 0.112, 0.03794, 0.1118, 0.03787, 0.1121, 0.0376, 0.112, 0.03794, 0.112, 0.03819, 0.1118, 0.03826, 0.1118, 0.03787, 0.112, 0.03819, 0.1122, 0.03837, 0.1121, 0.03854, 0.1118, 0.03826, 0.1122, 0.03837, 0.1124, 0.03837, 0.1125, 0.03854, 0.1121, 0.03854, 0.1124, 0.03837, 0.1126, 0.03819, 0.1128, 0.03826, 0.1125, 0.03854, 0.1126, 0.03819, 0.1126, 0.03794, 0.1128, 0.03787, 0.1128, 0.03826, 0.1126, 0.03794, 0.1124, 0.03776, 0.1125, 0.0376, 0.1128, 0.03787, 0.1124, 0.03776, 0.1122, 0.03776, 0.1121, 0.0376, 0.1125, 0.0376])
me_plane_001.materials.append(mat_material_001)
me_plane_001.use_remesh_fix_poles = True
me_plane_001.use_remesh_preserve_attributes = False
me_plane_001.use_mirror_vertex_groups = False
me_plane_001.update()
me_plane_002 = bpy.data.meshes.new('Plane.002')
me_plane_002.from_pydata([(-0.3999, -1.42, 0.23), (-0.5505, -1.42, 0.23), (-0.3999, -1.191, 0.23), (-0.5505, -1.191, 0.23), (-0.3999, -1.258, 0.068), (-0.5505, -1.258, 0.068), (-0.3999, -1.42, 0.0009183), (-0.5505, -1.42, 0.0009183), (-0.3999, -1.582, 0.068), (-0.5505, -1.582, 0.068), (-0.3999, -1.649, 0.23), (-0.5505, -1.649, 0.23), (-0.3999, -1.582, 0.3919), (-0.5505, -1.582, 0.3919), (-0.3999, -1.42, 0.459), (-0.5505, -1.42, 0.459), (-0.3999, -1.258, 0.3919), (-0.5505, -1.258, 0.3919), (-0.5505, -1.314, 0.1241), (-0.5505, -1.27, 0.23), (-0.5505, -1.42, 0.08024), (-0.5505, -1.526, 0.1241), (-0.5505, -1.57, 0.23), (-0.5505, -1.526, 0.3358), (-0.5505, -1.42, 0.3797), (-0.5505, -1.314, 0.3358)], [], [(0, 4, 2), (1, 19, 18), (2, 4, 5, 3), (0, 6, 4), (1, 18, 20), (4, 6, 7, 5), (0, 8, 6), (1, 20, 21), (6, 8, 9, 7), (0, 10, 8), (1, 21, 22), (8, 10, 11, 9), (0, 12, 10), (1, 22, 23), (10, 12, 13, 11), (0, 14, 12), (1, 23, 24), (12, 14, 15, 13), (0, 16, 14), (1, 24, 25), (14, 16, 17, 15), (0, 2, 16), (1, 25, 19), (16, 2, 3, 17), (19, 3, 5, 18), (18, 5, 7, 20), (20, 7, 9, 21), (21, 9, 11, 22), (22, 11, 13, 23), (23, 13, 15, 24), (24, 15, 17, 25), (25, 17, 3, 19)])
_uv = me_plane_002.uv_layers.new(name='UVMap')
_uv.uv.foreach_set('vector', [0.1144, 0.03776, 0.1142, 0.03823, 0.114, 0.03796, 0.2456, 0.02627, 0.2457, 0.02597, 0.2459, 0.02615, 0.1168, 0.03647, 0.1168, 0.03683, 0.1165, 0.03683, 0.1165, 0.03647, 0.1144, 0.03776, 0.1146, 0.03823, 0.1142, 0.03823, 0.2456, 0.02627, 0.2459, 0.02615, 0.2459, 0.0264, 0.1172, 0.03539, 0.1172, 0.03575, 0.1168, 0.03575, 0.1168, 0.03539, 0.1144, 0.03776, 0.1149, 0.03796, 0.1146, 0.03823, 0.2456, 0.02627, 0.2459, 0.0264, 0.2457, 0.02658, 0.1172, 0.03575, 0.1172, 0.03611, 0.1168, 0.03611, 0.1168, 0.03575, 0.1144, 0.03776, 0.1149, 0.03757, 0.1149, 0.03796, 0.2456, 0.02627, 0.2457, 0.02658, 0.2455, 0.02658, 0.1178, 0.03382, 0.1178, 0.03419, 0.1175, 0.03419, 0.1175, 0.03382, 0.1144, 0.03776, 0.1146, 0.03729, 0.1149, 0.03757, 0.2456, 0.02627, 0.2455, 0.02658, 0.2453, 0.0264, 0.1178, 0.03419, 0.1178, 0.03454, 0.1175, 0.03454, 0.1175, 0.03419, 0.1144, 0.03776, 0.1142, 0.03729, 0.1146, 0.03729, 0.2456, 0.02627, 0.2453, 0.0264, 0.2453, 0.02615, 0.1172, 0.03671, 0.1172, 0.03634, 0.1175, 0.03634, 0.1175, 0.03671, 0.1144, 0.03776, 0.114, 0.03757, 0.1142, 0.03729, 0.2456, 0.02627, 0.2453, 0.02615, 0.2455, 0.02597, 0.1172, 0.03634, 0.1172, 0.03599, 0.1175, 0.03599, 0.1175, 0.03634, 0.1144, 0.03776, 0.114, 0.03796, 0.114, 0.03757, 0.2456, 0.02627, 0.2455, 0.02597, 0.2457, 0.02597, 0.1168, 0.03611, 0.1168, 0.03647, 0.1165, 0.03647, 0.1165, 0.03611, 0.1124, 0.03682, 0.1125, 0.03665, 0.1128, 0.03693, 0.1126, 0.037, 0.1126, 0.037, 0.1128, 0.03693, 0.1128, 0.03732, 0.1126, 0.03725, 0.1126, 0.03725, 0.1128, 0.03732, 0.1125, 0.0376, 0.1124, 0.03743, 0.1124, 0.03743, 0.1125, 0.0376, 0.1121, 0.0376, 0.1122, 0.03743, 0.1122, 0.03743, 0.1121, 0.0376, 0.1118, 0.03732, 0.112, 0.03725, 0.112, 0.03725, 0.1118, 0.03732, 0.1118, 0.03693, 0.112, 0.037, 0.112, 0.037, 0.1118, 0.03693, 0.1121, 0.03665, 0.1122, 0.03682, 0.1122, 0.03682, 0.1121, 0.03665, 0.1125, 0.03665, 0.1124, 0.03682])
me_plane_002.materials.append(mat_material_001)
me_plane_002.use_remesh_fix_poles = True
me_plane_002.use_remesh_preserve_attributes = False
me_plane_002.use_mirror_vertex_groups = False
me_plane_002.update()
me_plane_003 = bpy.data.meshes.new('Plane.003')
me_plane_003.from_pydata([(0.3999, 0.5823, 0.23), (0.5505, 0.5823, 0.23), (0.3999, 0.8114, 0.23), (0.5505, 0.8114, 0.23), (0.3999, 0.7443, 0.068), (0.5505, 0.7443, 0.068), (0.3999, 0.5823, 0.0009183), (0.5505, 0.5823, 0.0009183), (0.3999, 0.4204, 0.068), (0.5505, 0.4204, 0.068), (0.3999, 0.3533, 0.23), (0.5505, 0.3533, 0.23), (0.3999, 0.4204, 0.3919), (0.5505, 0.4204, 0.3919), (0.3999, 0.5823, 0.459), (0.5505, 0.5823, 0.459), (0.3999, 0.7443, 0.3919), (0.5505, 0.7443, 0.3919), (0.5505, 0.6882, 0.1241), (0.5505, 0.732, 0.23), (0.5505, 0.5823, 0.08024), (0.5505, 0.4765, 0.1241), (0.5505, 0.4326, 0.23), (0.5505, 0.4765, 0.3358), (0.5505, 0.5823, 0.3797), (0.5505, 0.6882, 0.3358)], [], [(0, 2, 4), (1, 18, 19), (2, 3, 5, 4), (0, 4, 6), (1, 20, 18), (4, 5, 7, 6), (0, 6, 8), (1, 21, 20), (6, 7, 9, 8), (0, 8, 10), (1, 22, 21), (8, 9, 11, 10), (0, 10, 12), (1, 23, 22), (10, 11, 13, 12), (0, 12, 14), (1, 24, 23), (12, 13, 15, 14), (0, 14, 16), (1, 25, 24), (14, 15, 17, 16), (0, 16, 2), (1, 19, 25), (16, 17, 3, 2), (19, 18, 5, 3), (18, 20, 7, 5), (20, 21, 9, 7), (21, 22, 11, 9), (22, 23, 13, 11), (23, 24, 15, 13), (24, 25, 17, 15), (25, 19, 3, 17)])
_uv = me_plane_003.uv_layers.new(name='UVMap')
_uv.uv.foreach_set('vector', [0.1132, 0.03806, 0.1134, 0.03759, 0.1137, 0.03787, 0.2478, 0.02503, 0.2481, 0.02516, 0.2479, 0.02534, 0.1172, 0.03648, 0.1168, 0.03648, 0.1168, 0.03611, 0.1172, 0.03611, 0.1132, 0.03806, 0.1137, 0.03787, 0.1137, 0.03826, 0.2478, 0.02503, 0.2481, 0.0249, 0.2481, 0.02516, 0.1172, 0.03526, 0.1175, 0.03526, 0.1175, 0.03563, 0.1172, 0.03563, 0.1132, 0.03806, 0.1137, 0.03826, 0.1134, 0.03853, 0.2478, 0.02503, 0.2479, 0.02472, 0.2481, 0.0249, 0.1172, 0.03563, 0.1175, 0.03563, 0.1175, 0.03599, 0.1172, 0.03599, 0.1132, 0.03806, 0.1134, 0.03853, 0.113, 0.03853, 0.2478, 0.02503, 0.2476, 0.02472, 0.2479, 0.02472, 0.1114, 0.03753, 0.1117, 0.03753, 0.1117, 0.0379, 0.1114, 0.0379, 0.1132, 0.03806, 0.113, 0.03853, 0.1128, 0.03826, 0.2478, 0.02503, 0.2474, 0.0249, 0.2476, 0.02472, 0.1114, 0.0379, 0.1117, 0.0379, 0.1117, 0.03825, 0.1114, 0.03825, 0.1132, 0.03806, 0.1128, 0.03826, 0.1128, 0.03787, 0.2478, 0.02503, 0.2474, 0.02516, 0.2474, 0.0249, 0.1172, 0.03743, 0.1175, 0.03743, 0.1175, 0.03779, 0.1172, 0.03779, 0.1132, 0.03806, 0.1128, 0.03787, 0.113, 0.03759, 0.2478, 0.02503, 0.2476, 0.02534, 0.2474, 0.02516, 0.1172, 0.03779, 0.1175, 0.03779, 0.1175, 0.03815, 0.1172, 0.03815, 0.1132, 0.03806, 0.113, 0.03759, 0.1134, 0.03759, 0.2478, 0.02503, 0.2479, 0.02534, 0.2476, 0.02534, 0.1172, 0.03684, 0.1168, 0.03684, 0.1168, 0.03648, 0.1172, 0.03648, 0.1146, 0.03619, 0.1148, 0.03601, 0.1149, 0.03607, 0.1146, 0.03635, 0.1148, 0.03601, 0.1148, 0.03575, 0.1149, 0.03568, 0.1149, 0.03607, 0.1148, 0.03575, 0.1146, 0.03557, 0.1146, 0.03541, 0.1149, 0.03568, 0.1146, 0.03557, 0.1143, 0.03557, 0.1142, 0.03541, 0.1146, 0.03541, 0.1143, 0.03557, 0.1141, 0.03575, 0.114, 0.03568, 0.1142, 0.03541, 0.1141, 0.03575, 0.1141, 0.03601, 0.114, 0.03607, 0.114, 0.03568, 0.1141, 0.03601, 0.1143, 0.03619, 0.1142, 0.03635, 0.114, 0.03607, 0.1143, 0.03619, 0.1146, 0.03619, 0.1146, 0.03635, 0.1142, 0.03635])
me_plane_003.materials.append(mat_material_001)
me_plane_003.use_remesh_fix_poles = True
me_plane_003.use_remesh_preserve_attributes = False
me_plane_003.use_mirror_vertex_groups = False
me_plane_003.update()
me_plane_004 = bpy.data.meshes.new('Plane.004')
me_plane_004.from_pydata([(-0.3999, 0.5823, 0.23), (-0.5505, 0.5823, 0.23), (-0.3999, 0.8114, 0.23), (-0.5505, 0.8114, 0.23), (-0.3999, 0.7443, 0.068), (-0.5505, 0.7443, 0.068), (-0.3999, 0.5823, 0.0009183), (-0.5505, 0.5823, 0.0009183), (-0.3999, 0.4204, 0.068), (-0.5505, 0.4204, 0.068), (-0.3999, 0.3533, 0.23), (-0.5505, 0.3533, 0.23), (-0.3999, 0.4204, 0.3919), (-0.5505, 0.4204, 0.3919), (-0.3999, 0.5823, 0.459), (-0.5505, 0.5823, 0.459), (-0.3999, 0.7443, 0.3919), (-0.5505, 0.7443, 0.3919), (-0.5505, 0.6882, 0.1241), (-0.5505, 0.732, 0.23), (-0.5505, 0.5823, 0.08024), (-0.5505, 0.4765, 0.1241), (-0.5505, 0.4326, 0.23), (-0.5505, 0.4765, 0.3358), (-0.5505, 0.5823, 0.3797), (-0.5505, 0.6882, 0.3358)], [], [(0, 4, 2), (1, 19, 18), (2, 4, 5, 3), (0, 6, 4), (1, 18, 20), (4, 6, 7, 5), (0, 8, 6), (1, 20, 21), (6, 8, 9, 7), (0, 10, 8), (1, 21, 22), (8, 10, 11, 9), (0, 12, 10), (1, 22, 23), (10, 12, 13, 11), (0, 14, 12), (1, 23, 24), (12, 14, 15, 13), (0, 16, 14), (1, 24, 25), (14, 16, 17, 15), (0, 2, 16), (1, 25, 19), (16, 2, 3, 17), (19, 3, 5, 18), (18, 5, 7, 20), (20, 7, 9, 21), (21, 9, 11, 22), (22, 11, 13, 23), (23, 13, 15, 24), (24, 15, 17, 25), (25, 17, 3, 19)])
_uv = me_plane_004.uv_layers.new(name='UVMap')
_uv.uv.foreach_set('vector', [0.1108, 0.03712, 0.1113, 0.03732, 0.111, 0.03759, 0.2441, 0.02721, 0.244, 0.02691, 0.2442, 0.02691, 0.1168, 0.03719, 0.1168, 0.03756, 0.1165, 0.03756, 0.1165, 0.03719, 0.1108, 0.03712, 0.1113, 0.03693, 0.1113, 0.03732, 0.2441, 0.02721, 0.2442, 0.02691, 0.2444, 0.02709, 0.1172, 0.03454, 0.1172, 0.03418, 0.1175, 0.03418, 0.1175, 0.03454, 0.1108, 0.03712, 0.111, 0.03665, 0.1113, 0.03693, 0.2441, 0.02721, 0.2444, 0.02709, 0.2444, 0.02734, 0.1172, 0.03418, 0.1172, 0.03382, 0.1175, 0.03382, 0.1175, 0.03418, 0.1108, 0.03712, 0.1106, 0.03665, 0.111, 0.03665, 0.2441, 0.02721, 0.2444, 0.02734, 0.2442, 0.02752, 0.1172, 0.03756, 0.1172, 0.03792, 0.1168, 0.03792, 0.1168, 0.03756, 0.1108, 0.03712, 0.1103, 0.03693, 0.1106, 0.03665, 0.2441, 0.02721, 0.2442, 0.02752, 0.244, 0.02752, 0.1172, 0.03792, 0.1172, 0.03828, 0.1168, 0.03828, 0.1168, 0.03792, 0.1108, 0.03712, 0.1103, 0.03732, 0.1103, 0.03693, 0.2441, 0.02721, 0.244, 0.02752, 0.2438, 0.02734, 0.1172, 0.03684, 0.1172, 0.0372, 0.1168, 0.0372, 0.1168, 0.03684, 0.1108, 0.03712, 0.1106, 0.03759, 0.1103, 0.03732, 0.2441, 0.02721, 0.2438, 0.02734, 0.2438, 0.02709, 0.1172, 0.0372, 0.1172, 0.03756, 0.1168, 0.03756, 0.1168, 0.0372, 0.1108, 0.03712, 0.111, 0.03759, 0.1106, 0.03759, 0.2441, 0.02721, 0.2438, 0.02709, 0.244, 0.02691, 0.1168, 0.03683, 0.1168, 0.03719, 0.1165, 0.03719, 0.1165, 0.03683, 0.1106, 0.03776, 0.1106, 0.03759, 0.111, 0.03759, 0.1109, 0.03776, 0.1109, 0.03776, 0.111, 0.03759, 0.1113, 0.03787, 0.1111, 0.03794, 0.1111, 0.03794, 0.1113, 0.03787, 0.1113, 0.03826, 0.1111, 0.03819, 0.1111, 0.03819, 0.1113, 0.03826, 0.111, 0.03854, 0.1109, 0.03837, 0.1109, 0.03837, 0.111, 0.03854, 0.1106, 0.03854, 0.1106, 0.03837, 0.1106, 0.03837, 0.1106, 0.03854, 0.1103, 0.03826, 0.1105, 0.03819, 0.1105, 0.03819, 0.1103, 0.03826, 0.1103, 0.03787, 0.1105, 0.03794, 0.1105, 0.03794, 0.1103, 0.03787, 0.1106, 0.03759, 0.1106, 0.03776])
me_plane_004.materials.append(mat_material_001)
me_plane_004.use_remesh_fix_poles = True
me_plane_004.use_remesh_preserve_attributes = False
me_plane_004.use_mirror_vertex_groups = False
me_plane_004.update()

# ---- objects
ob_van_03_red = bpy.data.objects.new('Van_03_Red', me_plane)
ob_wheel_fl = bpy.data.objects.new('Wheel_FL', me_plane_001)
ob_wheel_fr = bpy.data.objects.new('Wheel_FR', me_plane_002)
ob_wheel_rl = bpy.data.objects.new('Wheel_RL', me_plane_003)
ob_wheel_rr = bpy.data.objects.new('Wheel_RR', me_plane_004)

# ---- transforms, parenting, visibility, modifiers, constraints
ob_van_03_red.location = (0.0, 0.0, 0.0)
ob_van_03_red.lineart.crease_threshold = 0.0
ob_wheel_fl.parent = ob_van_03_red
ob_wheel_fl.location = (0.0, 0.0, 0.0)
ob_wheel_fl.lineart.crease_threshold = 0.0
ob_wheel_fr.parent = ob_van_03_red
ob_wheel_fr.location = (0.0, 0.0, 0.0)
ob_wheel_fr.lineart.crease_threshold = 0.0
ob_wheel_rl.parent = ob_van_03_red
ob_wheel_rl.location = (0.0, 0.0, 0.0)
ob_wheel_rl.lineart.crease_threshold = 0.0
ob_wheel_rr.parent = ob_van_03_red
ob_wheel_rr.location = (0.0, 0.0, 0.0)
ob_wheel_rr.lineart.crease_threshold = 0.0

# ---- collection membership
col_collection.objects.link(ob_van_03_red)
col_collection.objects.link(ob_wheel_fl)
col_collection.objects.link(ob_wheel_fr)
col_collection.objects.link(ob_wheel_rl)
col_collection.objects.link(ob_wheel_rr)

# ---- scene / render settings (as saved in the file)
scene.frame_start = 1; scene.frame_end = 250; scene.frame_set(1)
scene.render.engine = 'BLENDER_EEVEE_NEXT'
scene.cycles.use_denoising = False
scene.cycles.samples = 128
scene.cycles.sampling_pattern = 'TABULATED_SOBOL'
scene.cycles.use_adaptive_sampling = False
scene.cycles.use_light_tree = False
scene.view_settings.view_transform = 'Filmic'
bpy.context.view_layer.update()

# ---- added for rendering (the .blend has no active camera and no usable light): camera, sun
cam_auto = bpy.data.cameras.new('AutoCamera')
cam_auto.lens = 50.0
cam_auto.sensor_width = 36.0
cam_auto.clip_end = 1000.0
ob_auto_camera = bpy.data.objects.new('AutoCamera', cam_auto)
scene.collection.objects.link(ob_auto_camera)
ob_auto_camera.location = (3.5651, -4.65301, 3.538)
ob_auto_camera.rotation_euler = (1.09748, -7.21219e-08, 0.694738)
scene.camera = ob_auto_camera
light_auto_sun = bpy.data.lights.new('AutoSun', 'SUN')
light_auto_sun.energy = 3.0
light_auto_sun.angle = 0.0523599
ob_auto_sun = bpy.data.objects.new('AutoSun', light_auto_sun)
scene.collection.objects.link(ob_auto_sun)
ob_auto_sun.rotation_euler = (0.872665, 0.174533, 0.523599)
bpy.context.view_layer.update()
